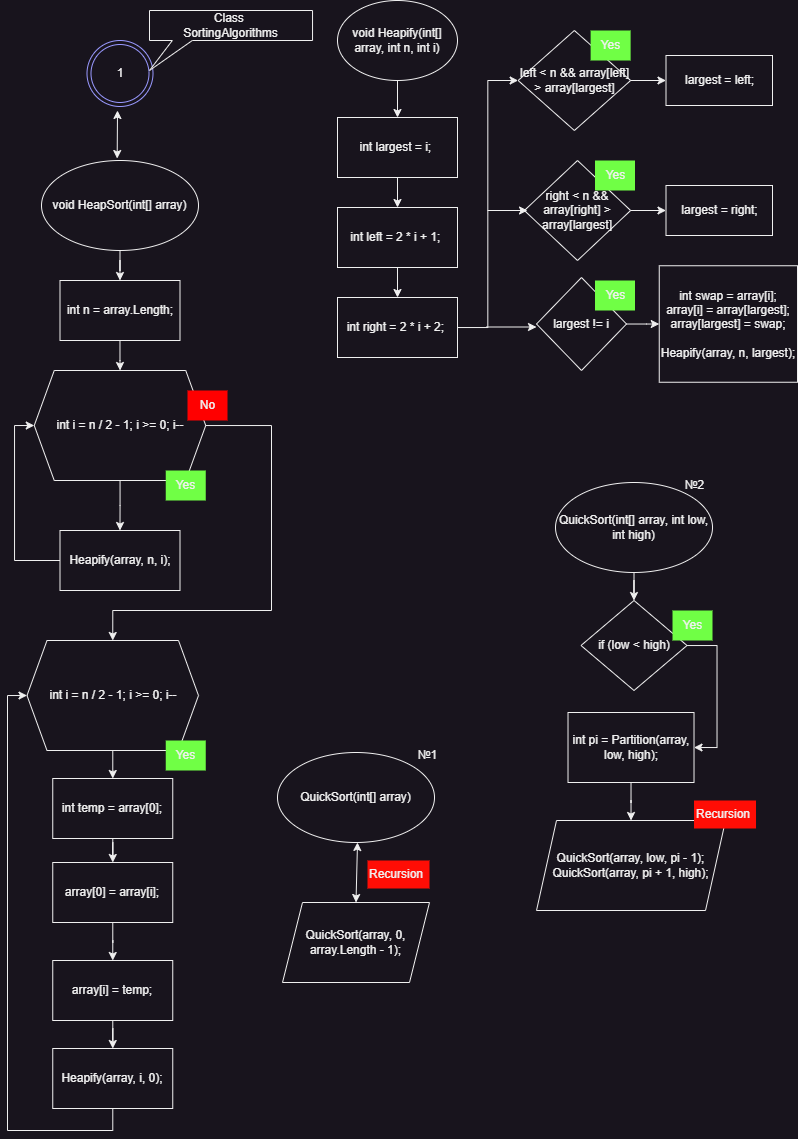

The diagram above was exported from draw.io. Its source (the exported page's mxGraphModel, read from the mxfile embedded in the PNG):
<mxGraphModel dx="1032" dy="580" grid="1" gridSize="10" guides="1" tooltips="1" connect="1" arrows="1" fold="1" page="1" pageScale="1" pageWidth="827" pageHeight="1169" math="0" shadow="0">
  <root>
    <mxCell id="0" />
    <mxCell id="1" parent="0" />
    <mxCell id="8-oNCAQ-rwSviOGRKuBR-1" value="1" style="ellipse;shape=doubleEllipse;whiteSpace=wrap;html=1;aspect=fixed;strokeColor=#9999FF;" parent="1" vertex="1">
      <mxGeometry x="99.50000000000004" y="50" width="66" height="66" as="geometry" />
    </mxCell>
    <mxCell id="8-oNCAQ-rwSviOGRKuBR-2" value="Class&amp;nbsp;&lt;div&gt;SortingAlgorithms&lt;/div&gt;" style="shape=callout;whiteSpace=wrap;html=1;perimeter=calloutPerimeter;position2=0;base=20;size=30;position=0.14;" parent="1" vertex="1">
      <mxGeometry x="162" y="20" width="163.04" height="60" as="geometry" />
    </mxCell>
    <mxCell id="v4n8lkLGaFezKklnAVVf-2" value="" style="edgeStyle=orthogonalEdgeStyle;rounded=0;orthogonalLoop=1;jettySize=auto;html=1;" edge="1" parent="1" source="8-oNCAQ-rwSviOGRKuBR-4" target="v4n8lkLGaFezKklnAVVf-1">
      <mxGeometry relative="1" as="geometry" />
    </mxCell>
    <mxCell id="8-oNCAQ-rwSviOGRKuBR-4" value="void HeapSort(int[] array)" style="ellipse;whiteSpace=wrap;html=1;" parent="1" vertex="1">
      <mxGeometry x="54" y="170" width="157" height="90" as="geometry" />
    </mxCell>
    <mxCell id="8-oNCAQ-rwSviOGRKuBR-13" value="" style="endArrow=classic;startArrow=classic;html=1;rounded=0;exitX=0.482;exitY=-0.022;exitDx=0;exitDy=0;exitPerimeter=0;" parent="1" source="8-oNCAQ-rwSviOGRKuBR-4" edge="1">
      <mxGeometry width="50" height="50" relative="1" as="geometry">
        <mxPoint x="128.5" y="170" as="sourcePoint" />
        <mxPoint x="130" y="120" as="targetPoint" />
      </mxGeometry>
    </mxCell>
    <mxCell id="8-oNCAQ-rwSviOGRKuBR-33" value="QuickSort(int[] array)" style="ellipse;whiteSpace=wrap;html=1;" parent="1" vertex="1">
      <mxGeometry x="290" y="762" width="157" height="90" as="geometry" />
    </mxCell>
    <mxCell id="8-oNCAQ-rwSviOGRKuBR-34" value="QuickSort(array, 0, array.Length - 1);" style="shape=parallelogram;perimeter=parallelogramPerimeter;whiteSpace=wrap;html=1;fixedSize=1;" parent="1" vertex="1">
      <mxGeometry x="295" y="912" width="147" height="80" as="geometry" />
    </mxCell>
    <mxCell id="8-oNCAQ-rwSviOGRKuBR-35" value="" style="endArrow=classic;startArrow=classic;html=1;rounded=0;exitX=0.5;exitY=0;exitDx=0;exitDy=0;" parent="1" source="8-oNCAQ-rwSviOGRKuBR-34" edge="1">
      <mxGeometry width="50" height="50" relative="1" as="geometry">
        <mxPoint x="320" y="902" as="sourcePoint" />
        <mxPoint x="370" y="852" as="targetPoint" />
      </mxGeometry>
    </mxCell>
    <mxCell id="8-oNCAQ-rwSviOGRKuBR-36" value="Recursion" style="text;whiteSpace=wrap;fillColor=#FF0D05;" parent="1" vertex="1">
      <mxGeometry x="380" y="870" width="62" height="28" as="geometry" />
    </mxCell>
    <mxCell id="8-oNCAQ-rwSviOGRKuBR-38" value="№1" style="text;html=1;align=center;verticalAlign=middle;resizable=0;points=[];autosize=1;strokeColor=none;fillColor=none;" parent="1" vertex="1">
      <mxGeometry x="420" y="750" width="40" height="30" as="geometry" />
    </mxCell>
    <mxCell id="8-oNCAQ-rwSviOGRKuBR-44" value="" style="edgeStyle=orthogonalEdgeStyle;rounded=0;orthogonalLoop=1;jettySize=auto;html=1;" parent="1" source="8-oNCAQ-rwSviOGRKuBR-41" target="8-oNCAQ-rwSviOGRKuBR-43" edge="1">
      <mxGeometry relative="1" as="geometry" />
    </mxCell>
    <mxCell id="8-oNCAQ-rwSviOGRKuBR-41" value="QuickSort(int[] array, int low, int high)" style="ellipse;whiteSpace=wrap;html=1;" parent="1" vertex="1">
      <mxGeometry x="568.01" y="492" width="157" height="90" as="geometry" />
    </mxCell>
    <mxCell id="8-oNCAQ-rwSviOGRKuBR-42" value="№2" style="text;html=1;align=center;verticalAlign=middle;resizable=0;points=[];autosize=1;strokeColor=none;fillColor=none;" parent="1" vertex="1">
      <mxGeometry x="686.51" y="480" width="40" height="30" as="geometry" />
    </mxCell>
    <mxCell id="8-oNCAQ-rwSviOGRKuBR-47" style="edgeStyle=orthogonalEdgeStyle;rounded=0;orthogonalLoop=1;jettySize=auto;html=1;entryX=1;entryY=0.5;entryDx=0;entryDy=0;" parent="1" source="8-oNCAQ-rwSviOGRKuBR-43" target="8-oNCAQ-rwSviOGRKuBR-45" edge="1">
      <mxGeometry relative="1" as="geometry">
        <Array as="points">
          <mxPoint x="729.51" y="655" />
          <mxPoint x="729.51" y="757" />
        </Array>
      </mxGeometry>
    </mxCell>
    <mxCell id="8-oNCAQ-rwSviOGRKuBR-43" value="if (low &amp;lt; high)" style="rhombus;whiteSpace=wrap;html=1;" parent="1" vertex="1">
      <mxGeometry x="593.51" y="610" width="106" height="90" as="geometry" />
    </mxCell>
    <mxCell id="8-oNCAQ-rwSviOGRKuBR-48" value="" style="edgeStyle=orthogonalEdgeStyle;rounded=0;orthogonalLoop=1;jettySize=auto;html=1;" parent="1" source="8-oNCAQ-rwSviOGRKuBR-45" target="8-oNCAQ-rwSviOGRKuBR-46" edge="1">
      <mxGeometry relative="1" as="geometry" />
    </mxCell>
    <mxCell id="8-oNCAQ-rwSviOGRKuBR-45" value="int pi = Partition(array, low, high);" style="rounded=0;whiteSpace=wrap;html=1;" parent="1" vertex="1">
      <mxGeometry x="580.51" y="722" width="126" height="70" as="geometry" />
    </mxCell>
    <mxCell id="8-oNCAQ-rwSviOGRKuBR-46" value="&lt;div&gt;QuickSort(array, low, pi - 1);&lt;/div&gt;&lt;div&gt;QuickSort(array, pi + 1, high);&lt;/div&gt;" style="shape=parallelogram;perimeter=parallelogramPerimeter;whiteSpace=wrap;html=1;fixedSize=1;" parent="1" vertex="1">
      <mxGeometry x="549.01" y="830" width="189" height="90" as="geometry" />
    </mxCell>
    <mxCell id="viKQmZKqDgBj0mPYjRE1-5" value="Yes" style="text;html=1;align=center;verticalAlign=middle;resizable=0;points=[];autosize=1;strokeColor=none;fillColor=#70FF45;" parent="1" vertex="1">
      <mxGeometry x="685.01" y="620" width="40" height="30" as="geometry" />
    </mxCell>
    <mxCell id="WHrIR2Ry2zltWRfsNIv8-1" value="Recursion" style="text;whiteSpace=wrap;fillColor=#FF0D05;" parent="1" vertex="1">
      <mxGeometry x="706.51" y="810" width="62" height="28" as="geometry" />
    </mxCell>
    <mxCell id="v4n8lkLGaFezKklnAVVf-8" value="" style="edgeStyle=orthogonalEdgeStyle;rounded=0;orthogonalLoop=1;jettySize=auto;html=1;" edge="1" parent="1" source="v4n8lkLGaFezKklnAVVf-1" target="v4n8lkLGaFezKklnAVVf-4">
      <mxGeometry relative="1" as="geometry" />
    </mxCell>
    <mxCell id="v4n8lkLGaFezKklnAVVf-1" value="int n = array.Length;" style="rounded=0;whiteSpace=wrap;html=1;" vertex="1" parent="1">
      <mxGeometry x="72.5" y="290" width="120" height="60" as="geometry" />
    </mxCell>
    <mxCell id="v4n8lkLGaFezKklnAVVf-6" value="" style="edgeStyle=orthogonalEdgeStyle;rounded=0;orthogonalLoop=1;jettySize=auto;html=1;" edge="1" parent="1" source="v4n8lkLGaFezKklnAVVf-4" target="v4n8lkLGaFezKklnAVVf-5">
      <mxGeometry relative="1" as="geometry" />
    </mxCell>
    <mxCell id="v4n8lkLGaFezKklnAVVf-12" style="edgeStyle=orthogonalEdgeStyle;rounded=0;orthogonalLoop=1;jettySize=auto;html=1;entryX=0.5;entryY=0;entryDx=0;entryDy=0;" edge="1" parent="1" source="v4n8lkLGaFezKklnAVVf-4" target="v4n8lkLGaFezKklnAVVf-10">
      <mxGeometry relative="1" as="geometry">
        <Array as="points">
          <mxPoint x="284" y="435" />
          <mxPoint x="284" y="620" />
          <mxPoint x="125" y="620" />
        </Array>
      </mxGeometry>
    </mxCell>
    <mxCell id="v4n8lkLGaFezKklnAVVf-4" value="int i = n / 2 - 1; i &amp;gt;= 0; i--" style="shape=hexagon;perimeter=hexagonPerimeter2;whiteSpace=wrap;html=1;fixedSize=1;" vertex="1" parent="1">
      <mxGeometry x="46.75" y="380" width="171.5" height="110" as="geometry" />
    </mxCell>
    <mxCell id="v4n8lkLGaFezKklnAVVf-7" style="edgeStyle=orthogonalEdgeStyle;rounded=0;orthogonalLoop=1;jettySize=auto;html=1;entryX=0;entryY=0.5;entryDx=0;entryDy=0;" edge="1" parent="1" source="v4n8lkLGaFezKklnAVVf-5" target="v4n8lkLGaFezKklnAVVf-4">
      <mxGeometry relative="1" as="geometry">
        <Array as="points">
          <mxPoint x="27" y="570" />
          <mxPoint x="27" y="435" />
        </Array>
      </mxGeometry>
    </mxCell>
    <mxCell id="v4n8lkLGaFezKklnAVVf-5" value="Heapify(array, n, i);" style="rounded=0;whiteSpace=wrap;html=1;" vertex="1" parent="1">
      <mxGeometry x="72.5" y="540" width="120" height="60" as="geometry" />
    </mxCell>
    <mxCell id="v4n8lkLGaFezKklnAVVf-19" value="" style="edgeStyle=orthogonalEdgeStyle;rounded=0;orthogonalLoop=1;jettySize=auto;html=1;" edge="1" parent="1" source="v4n8lkLGaFezKklnAVVf-10" target="v4n8lkLGaFezKklnAVVf-13">
      <mxGeometry relative="1" as="geometry" />
    </mxCell>
    <mxCell id="v4n8lkLGaFezKklnAVVf-10" value="int i = n / 2 - 1; i &amp;gt;= 0; i--" style="shape=hexagon;perimeter=hexagonPerimeter2;whiteSpace=wrap;html=1;fixedSize=1;" vertex="1" parent="1">
      <mxGeometry x="39.5" y="650" width="171.5" height="110" as="geometry" />
    </mxCell>
    <mxCell id="v4n8lkLGaFezKklnAVVf-26" style="edgeStyle=orthogonalEdgeStyle;rounded=0;orthogonalLoop=1;jettySize=auto;html=1;" edge="1" parent="1" source="v4n8lkLGaFezKklnAVVf-13" target="v4n8lkLGaFezKklnAVVf-15">
      <mxGeometry relative="1" as="geometry" />
    </mxCell>
    <mxCell id="v4n8lkLGaFezKklnAVVf-13" value="int temp = array[0];" style="rounded=0;whiteSpace=wrap;html=1;" vertex="1" parent="1">
      <mxGeometry x="65.25" y="788" width="120" height="60" as="geometry" />
    </mxCell>
    <mxCell id="v4n8lkLGaFezKklnAVVf-24" style="edgeStyle=orthogonalEdgeStyle;rounded=0;orthogonalLoop=1;jettySize=auto;html=1;entryX=0.5;entryY=0;entryDx=0;entryDy=0;" edge="1" parent="1" source="v4n8lkLGaFezKklnAVVf-15" target="v4n8lkLGaFezKklnAVVf-16">
      <mxGeometry relative="1" as="geometry" />
    </mxCell>
    <mxCell id="v4n8lkLGaFezKklnAVVf-15" value="array[0] = array[i];" style="rounded=0;whiteSpace=wrap;html=1;" vertex="1" parent="1">
      <mxGeometry x="65.25" y="872" width="120" height="60" as="geometry" />
    </mxCell>
    <mxCell id="v4n8lkLGaFezKklnAVVf-25" style="edgeStyle=orthogonalEdgeStyle;rounded=0;orthogonalLoop=1;jettySize=auto;html=1;" edge="1" parent="1" source="v4n8lkLGaFezKklnAVVf-16" target="v4n8lkLGaFezKklnAVVf-17">
      <mxGeometry relative="1" as="geometry" />
    </mxCell>
    <mxCell id="v4n8lkLGaFezKklnAVVf-16" value="array[i] = temp;" style="rounded=0;whiteSpace=wrap;html=1;" vertex="1" parent="1">
      <mxGeometry x="65.25" y="970" width="120" height="60" as="geometry" />
    </mxCell>
    <mxCell id="v4n8lkLGaFezKklnAVVf-27" style="edgeStyle=orthogonalEdgeStyle;rounded=0;orthogonalLoop=1;jettySize=auto;html=1;entryX=0;entryY=0.5;entryDx=0;entryDy=0;" edge="1" parent="1" source="v4n8lkLGaFezKklnAVVf-17" target="v4n8lkLGaFezKklnAVVf-10">
      <mxGeometry relative="1" as="geometry">
        <Array as="points">
          <mxPoint x="125" y="1140" />
          <mxPoint x="20" y="1140" />
          <mxPoint x="20" y="705" />
        </Array>
      </mxGeometry>
    </mxCell>
    <mxCell id="v4n8lkLGaFezKklnAVVf-17" value="Heapify(array, i, 0);" style="rounded=0;whiteSpace=wrap;html=1;" vertex="1" parent="1">
      <mxGeometry x="65.25" y="1058" width="120" height="60" as="geometry" />
    </mxCell>
    <mxCell id="v4n8lkLGaFezKklnAVVf-30" value="" style="edgeStyle=orthogonalEdgeStyle;rounded=0;orthogonalLoop=1;jettySize=auto;html=1;" edge="1" parent="1" source="v4n8lkLGaFezKklnAVVf-28" target="v4n8lkLGaFezKklnAVVf-29">
      <mxGeometry relative="1" as="geometry" />
    </mxCell>
    <mxCell id="v4n8lkLGaFezKklnAVVf-28" value="void Heapify(int[] array, int n, int i)" style="ellipse;whiteSpace=wrap;html=1;" vertex="1" parent="1">
      <mxGeometry x="350" y="10" width="120" height="80" as="geometry" />
    </mxCell>
    <mxCell id="v4n8lkLGaFezKklnAVVf-33" value="" style="edgeStyle=orthogonalEdgeStyle;rounded=0;orthogonalLoop=1;jettySize=auto;html=1;" edge="1" parent="1" source="v4n8lkLGaFezKklnAVVf-29" target="v4n8lkLGaFezKklnAVVf-31">
      <mxGeometry relative="1" as="geometry" />
    </mxCell>
    <mxCell id="v4n8lkLGaFezKklnAVVf-29" value="int largest = i;&amp;nbsp;" style="rounded=0;whiteSpace=wrap;html=1;" vertex="1" parent="1">
      <mxGeometry x="350" y="127" width="120" height="60" as="geometry" />
    </mxCell>
    <mxCell id="v4n8lkLGaFezKklnAVVf-34" value="" style="edgeStyle=orthogonalEdgeStyle;rounded=0;orthogonalLoop=1;jettySize=auto;html=1;" edge="1" parent="1" source="v4n8lkLGaFezKklnAVVf-31" target="v4n8lkLGaFezKklnAVVf-32">
      <mxGeometry relative="1" as="geometry" />
    </mxCell>
    <mxCell id="v4n8lkLGaFezKklnAVVf-31" value="int left = 2 * i + 1;&amp;nbsp;" style="rounded=0;whiteSpace=wrap;html=1;" vertex="1" parent="1">
      <mxGeometry x="350" y="217" width="120" height="60" as="geometry" />
    </mxCell>
    <mxCell id="v4n8lkLGaFezKklnAVVf-44" style="edgeStyle=orthogonalEdgeStyle;rounded=0;orthogonalLoop=1;jettySize=auto;html=1;entryX=0;entryY=0.5;entryDx=0;entryDy=0;" edge="1" parent="1" source="v4n8lkLGaFezKklnAVVf-32" target="v4n8lkLGaFezKklnAVVf-40">
      <mxGeometry relative="1" as="geometry" />
    </mxCell>
    <mxCell id="v4n8lkLGaFezKklnAVVf-32" value="int right = 2 * i + 2;&amp;nbsp;" style="rounded=0;whiteSpace=wrap;html=1;" vertex="1" parent="1">
      <mxGeometry x="350" y="307" width="120" height="60" as="geometry" />
    </mxCell>
    <mxCell id="v4n8lkLGaFezKklnAVVf-51" value="" style="edgeStyle=orthogonalEdgeStyle;rounded=0;orthogonalLoop=1;jettySize=auto;html=1;" edge="1" parent="1" source="v4n8lkLGaFezKklnAVVf-40" target="v4n8lkLGaFezKklnAVVf-50">
      <mxGeometry relative="1" as="geometry" />
    </mxCell>
    <mxCell id="v4n8lkLGaFezKklnAVVf-40" value="left &amp;lt; n &amp;amp;&amp;amp; array[left] &amp;gt; array[largest]" style="rhombus;whiteSpace=wrap;html=1;" vertex="1" parent="1">
      <mxGeometry x="530.63" y="40" width="112.5" height="100" as="geometry" />
    </mxCell>
    <mxCell id="v4n8lkLGaFezKklnAVVf-54" value="" style="edgeStyle=orthogonalEdgeStyle;rounded=0;orthogonalLoop=1;jettySize=auto;html=1;" edge="1" parent="1" source="v4n8lkLGaFezKklnAVVf-42" target="v4n8lkLGaFezKklnAVVf-53">
      <mxGeometry relative="1" as="geometry" />
    </mxCell>
    <mxCell id="v4n8lkLGaFezKklnAVVf-42" value="right &amp;lt; n &amp;amp;&amp;amp; array[right] &amp;gt; array[largest]" style="rhombus;whiteSpace=wrap;html=1;" vertex="1" parent="1">
      <mxGeometry x="536.88" y="170" width="106.25" height="100" as="geometry" />
    </mxCell>
    <mxCell id="v4n8lkLGaFezKklnAVVf-46" value="" style="endArrow=classic;html=1;rounded=0;entryX=0.057;entryY=0.6;entryDx=0;entryDy=0;entryPerimeter=0;" edge="1" parent="1">
      <mxGeometry width="50" height="50" relative="1" as="geometry">
        <mxPoint x="500" y="220" as="sourcePoint" />
        <mxPoint x="540.02" y="220" as="targetPoint" />
      </mxGeometry>
    </mxCell>
    <mxCell id="v4n8lkLGaFezKklnAVVf-48" value="" style="endArrow=classic;html=1;rounded=0;" edge="1" parent="1">
      <mxGeometry width="50" height="50" relative="1" as="geometry">
        <mxPoint x="499.01" y="336.5" as="sourcePoint" />
        <mxPoint x="549.01" y="336.5" as="targetPoint" />
      </mxGeometry>
    </mxCell>
    <mxCell id="v4n8lkLGaFezKklnAVVf-56" value="" style="edgeStyle=orthogonalEdgeStyle;rounded=0;orthogonalLoop=1;jettySize=auto;html=1;" edge="1" parent="1" source="v4n8lkLGaFezKklnAVVf-49" target="v4n8lkLGaFezKklnAVVf-55">
      <mxGeometry relative="1" as="geometry" />
    </mxCell>
    <mxCell id="v4n8lkLGaFezKklnAVVf-49" value="largest != i" style="rhombus;whiteSpace=wrap;html=1;" vertex="1" parent="1">
      <mxGeometry x="549.01" y="287" width="89.99" height="93" as="geometry" />
    </mxCell>
    <mxCell id="v4n8lkLGaFezKklnAVVf-50" value="largest = left;" style="rounded=0;whiteSpace=wrap;html=1;" vertex="1" parent="1">
      <mxGeometry x="678.5" y="65" width="106.5" height="50" as="geometry" />
    </mxCell>
    <mxCell id="v4n8lkLGaFezKklnAVVf-53" value="largest = right;" style="rounded=0;whiteSpace=wrap;html=1;" vertex="1" parent="1">
      <mxGeometry x="678.5" y="195" width="106.5" height="50" as="geometry" />
    </mxCell>
    <mxCell id="v4n8lkLGaFezKklnAVVf-55" value="&lt;div&gt;int swap = array[i];&lt;/div&gt;&lt;div&gt;array[i] = array[largest];&lt;/div&gt;&lt;div&gt;array[largest] = swap;&lt;br&gt;&lt;/div&gt;&lt;div&gt;&lt;br&gt;&lt;/div&gt;&lt;div&gt;Heapify(array, n, largest);&lt;br&gt;&lt;/div&gt;" style="rounded=0;whiteSpace=wrap;html=1;" vertex="1" parent="1">
      <mxGeometry x="671.75" y="275.25" width="138.25" height="116.5" as="geometry" />
    </mxCell>
    <mxCell id="1VFXvKjYsJn44ez4uvj_-1" value="Yes" style="text;html=1;align=center;verticalAlign=middle;resizable=0;points=[];autosize=1;strokeColor=none;fillColor=#70FF45;" vertex="1" parent="1">
      <mxGeometry x="178.25" y="750" width="40" height="30" as="geometry" />
    </mxCell>
    <mxCell id="1VFXvKjYsJn44ez4uvj_-2" value="Yes" style="text;html=1;align=center;verticalAlign=middle;resizable=0;points=[];autosize=1;strokeColor=none;fillColor=#70FF45;" vertex="1" parent="1">
      <mxGeometry x="178.25" y="480" width="40" height="30" as="geometry" />
    </mxCell>
    <mxCell id="1VFXvKjYsJn44ez4uvj_-3" value="No" style="text;html=1;align=center;verticalAlign=middle;resizable=0;points=[];autosize=1;strokeColor=none;fillColor=#FF0000;" vertex="1" parent="1">
      <mxGeometry x="200" y="400" width="40" height="30" as="geometry" />
    </mxCell>
    <mxCell id="1VFXvKjYsJn44ez4uvj_-4" value="Yes" style="text;html=1;align=center;verticalAlign=middle;resizable=0;points=[];autosize=1;strokeColor=none;fillColor=#70FF45;" vertex="1" parent="1">
      <mxGeometry x="607.5" y="290" width="40" height="30" as="geometry" />
    </mxCell>
    <mxCell id="1VFXvKjYsJn44ez4uvj_-5" value="Yes" style="text;html=1;align=center;verticalAlign=middle;resizable=0;points=[];autosize=1;strokeColor=none;fillColor=#70FF45;" vertex="1" parent="1">
      <mxGeometry x="607.5" y="170" width="40" height="30" as="geometry" />
    </mxCell>
    <mxCell id="1VFXvKjYsJn44ez4uvj_-6" value="Yes" style="text;html=1;align=center;verticalAlign=middle;resizable=0;points=[];autosize=1;strokeColor=none;fillColor=#70FF45;" vertex="1" parent="1">
      <mxGeometry x="603.13" y="40" width="40" height="30" as="geometry" />
    </mxCell>
  </root>
</mxGraphModel>